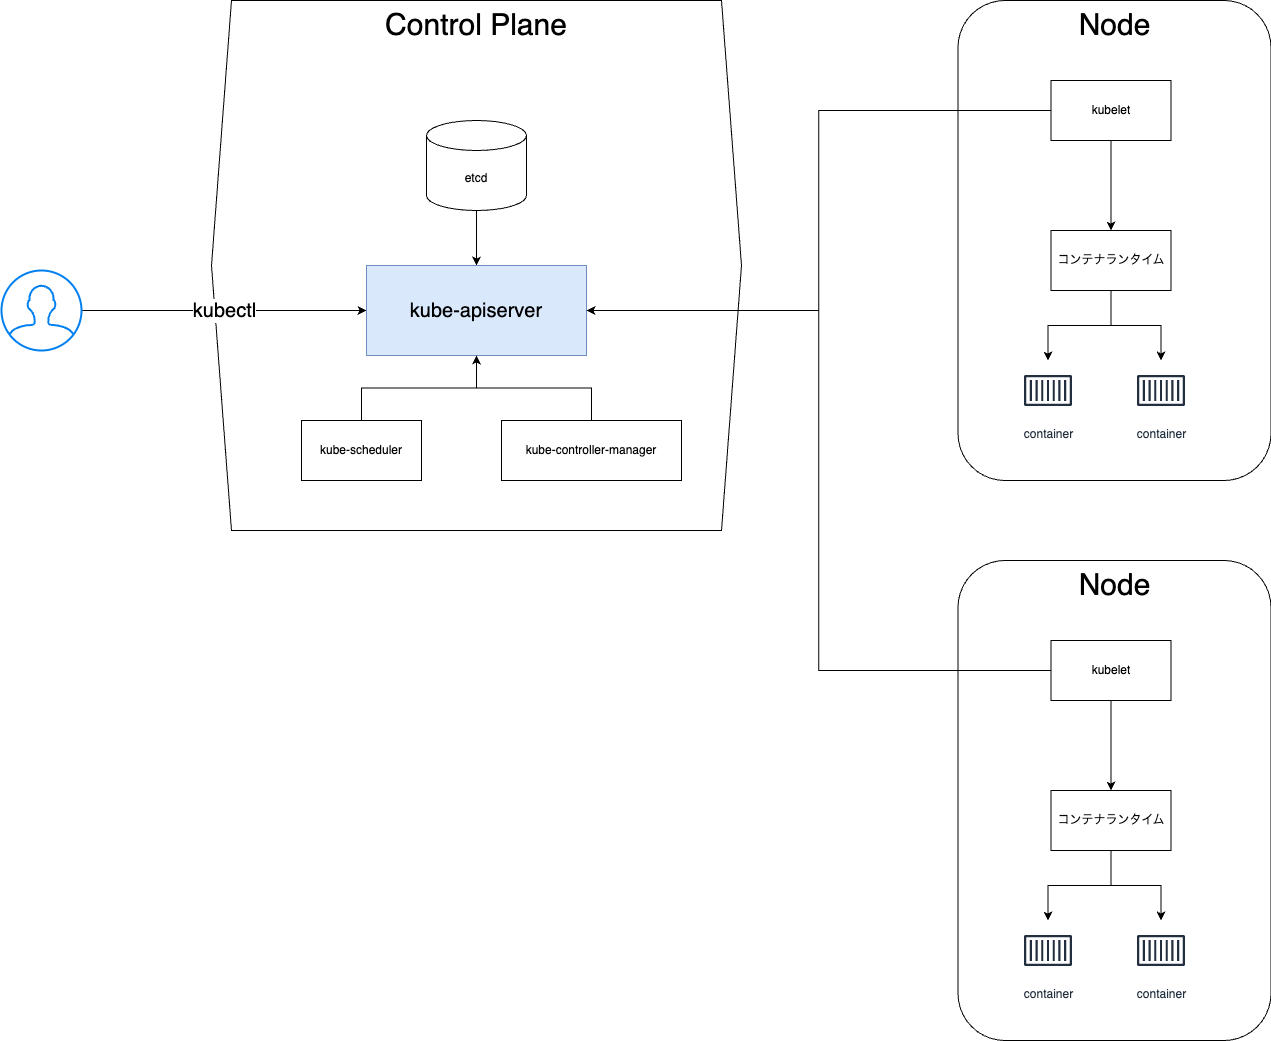

The diagram above was exported from draw.io. Its source (the exported page's mxGraphModel, read from the mxfile embedded in the PNG):
<mxGraphModel dx="2139" dy="957" grid="1" gridSize="10" guides="1" tooltips="1" connect="1" arrows="1" fold="1" page="1" pageScale="1" pageWidth="827" pageHeight="1169" math="0" shadow="0">
  <root>
    <mxCell id="0" />
    <mxCell id="1" parent="0" />
    <mxCell id="BsjTkEHGKPI9eQSt7HWm-21" value="Node" style="rounded=1;whiteSpace=wrap;html=1;align=center;verticalAlign=top;fontSize=30;" vertex="1" parent="1">
      <mxGeometry x="886.5" y="40" width="313" height="480" as="geometry" />
    </mxCell>
    <mxCell id="BsjTkEHGKPI9eQSt7HWm-7" value="Control Plane" style="shape=hexagon;perimeter=hexagonPerimeter2;whiteSpace=wrap;html=1;fixedSize=1;verticalAlign=top;fontSize=30;" vertex="1" parent="1">
      <mxGeometry x="140" y="40" width="530" height="530" as="geometry" />
    </mxCell>
    <mxCell id="BsjTkEHGKPI9eQSt7HWm-22" value="&lt;font style=&quot;font-size: 20px;&quot;&gt;kubectl&lt;/font&gt;" style="edgeStyle=orthogonalEdgeStyle;rounded=0;orthogonalLoop=1;jettySize=auto;html=1;entryX=0;entryY=0.5;entryDx=0;entryDy=0;" edge="1" parent="1" source="BsjTkEHGKPI9eQSt7HWm-1" target="BsjTkEHGKPI9eQSt7HWm-4">
      <mxGeometry relative="1" as="geometry" />
    </mxCell>
    <mxCell id="BsjTkEHGKPI9eQSt7HWm-1" value="" style="html=1;verticalLabelPosition=bottom;align=center;labelBackgroundColor=#ffffff;verticalAlign=top;strokeWidth=2;strokeColor=#0080F0;shadow=0;dashed=0;shape=mxgraph.ios7.icons.user;" vertex="1" parent="1">
      <mxGeometry x="-70" y="310" width="80" height="80" as="geometry" />
    </mxCell>
    <mxCell id="BsjTkEHGKPI9eQSt7HWm-10" style="edgeStyle=orthogonalEdgeStyle;rounded=0;orthogonalLoop=1;jettySize=auto;html=1;entryX=0.5;entryY=0;entryDx=0;entryDy=0;" edge="1" parent="1" source="BsjTkEHGKPI9eQSt7HWm-3" target="BsjTkEHGKPI9eQSt7HWm-4">
      <mxGeometry relative="1" as="geometry" />
    </mxCell>
    <mxCell id="BsjTkEHGKPI9eQSt7HWm-3" value="etcd" style="shape=cylinder3;whiteSpace=wrap;html=1;boundedLbl=1;backgroundOutline=1;size=15;" vertex="1" parent="1">
      <mxGeometry x="355" y="160" width="100" height="90" as="geometry" />
    </mxCell>
    <mxCell id="BsjTkEHGKPI9eQSt7HWm-4" value="kube-apiserver" style="rounded=0;whiteSpace=wrap;html=1;fontSize=20;fillColor=#dae8fc;strokeColor=#6c8ebf;" vertex="1" parent="1">
      <mxGeometry x="295" y="305" width="220" height="90" as="geometry" />
    </mxCell>
    <mxCell id="BsjTkEHGKPI9eQSt7HWm-8" style="edgeStyle=orthogonalEdgeStyle;rounded=0;orthogonalLoop=1;jettySize=auto;html=1;" edge="1" parent="1" source="BsjTkEHGKPI9eQSt7HWm-5" target="BsjTkEHGKPI9eQSt7HWm-4">
      <mxGeometry relative="1" as="geometry" />
    </mxCell>
    <mxCell id="BsjTkEHGKPI9eQSt7HWm-5" value="kube-scheduler" style="rounded=0;whiteSpace=wrap;html=1;" vertex="1" parent="1">
      <mxGeometry x="230" y="460" width="120" height="60" as="geometry" />
    </mxCell>
    <mxCell id="BsjTkEHGKPI9eQSt7HWm-9" style="edgeStyle=orthogonalEdgeStyle;rounded=0;orthogonalLoop=1;jettySize=auto;html=1;" edge="1" parent="1" source="BsjTkEHGKPI9eQSt7HWm-6" target="BsjTkEHGKPI9eQSt7HWm-4">
      <mxGeometry relative="1" as="geometry" />
    </mxCell>
    <mxCell id="BsjTkEHGKPI9eQSt7HWm-6" value="kube-controller-manager" style="rounded=0;whiteSpace=wrap;html=1;" vertex="1" parent="1">
      <mxGeometry x="430" y="460" width="180" height="60" as="geometry" />
    </mxCell>
    <mxCell id="BsjTkEHGKPI9eQSt7HWm-20" style="edgeStyle=orthogonalEdgeStyle;rounded=0;orthogonalLoop=1;jettySize=auto;html=1;" edge="1" parent="1" source="BsjTkEHGKPI9eQSt7HWm-12" target="BsjTkEHGKPI9eQSt7HWm-13">
      <mxGeometry relative="1" as="geometry" />
    </mxCell>
    <mxCell id="BsjTkEHGKPI9eQSt7HWm-23" style="edgeStyle=orthogonalEdgeStyle;rounded=0;orthogonalLoop=1;jettySize=auto;html=1;entryX=1;entryY=0.5;entryDx=0;entryDy=0;" edge="1" parent="1" source="BsjTkEHGKPI9eQSt7HWm-12" target="BsjTkEHGKPI9eQSt7HWm-4">
      <mxGeometry relative="1" as="geometry" />
    </mxCell>
    <mxCell id="BsjTkEHGKPI9eQSt7HWm-12" value="kubelet" style="rounded=0;whiteSpace=wrap;html=1;" vertex="1" parent="1">
      <mxGeometry x="979.5" y="120" width="120" height="60" as="geometry" />
    </mxCell>
    <mxCell id="BsjTkEHGKPI9eQSt7HWm-15" style="edgeStyle=orthogonalEdgeStyle;rounded=0;orthogonalLoop=1;jettySize=auto;html=1;" edge="1" parent="1" source="BsjTkEHGKPI9eQSt7HWm-13" target="BsjTkEHGKPI9eQSt7HWm-14">
      <mxGeometry relative="1" as="geometry" />
    </mxCell>
    <mxCell id="BsjTkEHGKPI9eQSt7HWm-18" style="edgeStyle=orthogonalEdgeStyle;rounded=0;orthogonalLoop=1;jettySize=auto;html=1;" edge="1" parent="1" source="BsjTkEHGKPI9eQSt7HWm-13" target="BsjTkEHGKPI9eQSt7HWm-16">
      <mxGeometry relative="1" as="geometry" />
    </mxCell>
    <mxCell id="BsjTkEHGKPI9eQSt7HWm-13" value="コンテナランタイム" style="rounded=0;whiteSpace=wrap;html=1;" vertex="1" parent="1">
      <mxGeometry x="979.5" y="270" width="120" height="60" as="geometry" />
    </mxCell>
    <mxCell id="BsjTkEHGKPI9eQSt7HWm-14" value="container" style="sketch=0;outlineConnect=0;fontColor=#232F3E;gradientColor=none;strokeColor=#232F3E;fillColor=#ffffff;dashed=0;verticalLabelPosition=bottom;verticalAlign=top;align=center;html=1;fontSize=12;fontStyle=0;aspect=fixed;shape=mxgraph.aws4.resourceIcon;resIcon=mxgraph.aws4.container_1;" vertex="1" parent="1">
      <mxGeometry x="946.5" y="400" width="60" height="60" as="geometry" />
    </mxCell>
    <mxCell id="BsjTkEHGKPI9eQSt7HWm-16" value="container" style="sketch=0;outlineConnect=0;fontColor=#232F3E;gradientColor=none;strokeColor=#232F3E;fillColor=#ffffff;dashed=0;verticalLabelPosition=bottom;verticalAlign=top;align=center;html=1;fontSize=12;fontStyle=0;aspect=fixed;shape=mxgraph.aws4.resourceIcon;resIcon=mxgraph.aws4.container_1;" vertex="1" parent="1">
      <mxGeometry x="1059.5" y="400" width="60" height="60" as="geometry" />
    </mxCell>
    <mxCell id="BsjTkEHGKPI9eQSt7HWm-24" value="Node" style="rounded=1;whiteSpace=wrap;html=1;align=center;verticalAlign=top;fontSize=30;" vertex="1" parent="1">
      <mxGeometry x="886.5" y="600" width="313" height="480" as="geometry" />
    </mxCell>
    <mxCell id="BsjTkEHGKPI9eQSt7HWm-25" style="edgeStyle=orthogonalEdgeStyle;rounded=0;orthogonalLoop=1;jettySize=auto;html=1;" edge="1" parent="1" source="BsjTkEHGKPI9eQSt7HWm-26" target="BsjTkEHGKPI9eQSt7HWm-29">
      <mxGeometry relative="1" as="geometry" />
    </mxCell>
    <mxCell id="BsjTkEHGKPI9eQSt7HWm-32" style="edgeStyle=orthogonalEdgeStyle;rounded=0;orthogonalLoop=1;jettySize=auto;html=1;entryX=1;entryY=0.5;entryDx=0;entryDy=0;" edge="1" parent="1" source="BsjTkEHGKPI9eQSt7HWm-26" target="BsjTkEHGKPI9eQSt7HWm-4">
      <mxGeometry relative="1" as="geometry" />
    </mxCell>
    <mxCell id="BsjTkEHGKPI9eQSt7HWm-26" value="kubelet" style="rounded=0;whiteSpace=wrap;html=1;" vertex="1" parent="1">
      <mxGeometry x="979.5" y="680" width="120" height="60" as="geometry" />
    </mxCell>
    <mxCell id="BsjTkEHGKPI9eQSt7HWm-27" style="edgeStyle=orthogonalEdgeStyle;rounded=0;orthogonalLoop=1;jettySize=auto;html=1;" edge="1" parent="1" source="BsjTkEHGKPI9eQSt7HWm-29" target="BsjTkEHGKPI9eQSt7HWm-30">
      <mxGeometry relative="1" as="geometry" />
    </mxCell>
    <mxCell id="BsjTkEHGKPI9eQSt7HWm-28" style="edgeStyle=orthogonalEdgeStyle;rounded=0;orthogonalLoop=1;jettySize=auto;html=1;" edge="1" parent="1" source="BsjTkEHGKPI9eQSt7HWm-29" target="BsjTkEHGKPI9eQSt7HWm-31">
      <mxGeometry relative="1" as="geometry" />
    </mxCell>
    <mxCell id="BsjTkEHGKPI9eQSt7HWm-29" value="コンテナランタイム" style="rounded=0;whiteSpace=wrap;html=1;" vertex="1" parent="1">
      <mxGeometry x="979.5" y="830" width="120" height="60" as="geometry" />
    </mxCell>
    <mxCell id="BsjTkEHGKPI9eQSt7HWm-30" value="container" style="sketch=0;outlineConnect=0;fontColor=#232F3E;gradientColor=none;strokeColor=#232F3E;fillColor=#ffffff;dashed=0;verticalLabelPosition=bottom;verticalAlign=top;align=center;html=1;fontSize=12;fontStyle=0;aspect=fixed;shape=mxgraph.aws4.resourceIcon;resIcon=mxgraph.aws4.container_1;" vertex="1" parent="1">
      <mxGeometry x="946.5" y="960" width="60" height="60" as="geometry" />
    </mxCell>
    <mxCell id="BsjTkEHGKPI9eQSt7HWm-31" value="container" style="sketch=0;outlineConnect=0;fontColor=#232F3E;gradientColor=none;strokeColor=#232F3E;fillColor=#ffffff;dashed=0;verticalLabelPosition=bottom;verticalAlign=top;align=center;html=1;fontSize=12;fontStyle=0;aspect=fixed;shape=mxgraph.aws4.resourceIcon;resIcon=mxgraph.aws4.container_1;" vertex="1" parent="1">
      <mxGeometry x="1059.5" y="960" width="60" height="60" as="geometry" />
    </mxCell>
  </root>
</mxGraphModel>